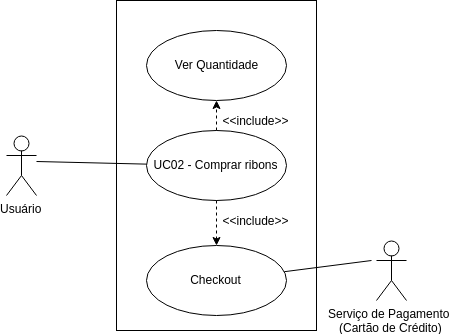

The diagram above was exported from draw.io. Its source (the exported page's mxGraphModel, read from the mxfile embedded in the PNG):
<mxGraphModel dx="501" dy="821" grid="1" gridSize="10" guides="1" tooltips="1" connect="1" arrows="1" fold="1" page="1" pageScale="1" pageWidth="827" pageHeight="1169" math="0" shadow="0">
  <root>
    <mxCell id="0" />
    <mxCell id="1" parent="0" />
    <mxCell id="VQTOVRwCEcmIN8pKNXDI-1" value="" style="html=1;" vertex="1" parent="1">
      <mxGeometry x="350" y="50" width="200" height="330" as="geometry" />
    </mxCell>
    <mxCell id="VQTOVRwCEcmIN8pKNXDI-2" value="Usuário" style="shape=umlActor;verticalLabelPosition=bottom;labelBackgroundColor=#ffffff;verticalAlign=top;html=1;" vertex="1" parent="1">
      <mxGeometry x="240" y="185" width="30" height="60" as="geometry" />
    </mxCell>
    <mxCell id="VQTOVRwCEcmIN8pKNXDI-10" value="UC02 - Comprar ribons" style="ellipse;whiteSpace=wrap;html=1;" vertex="1" parent="1">
      <mxGeometry x="380" y="180" width="140" height="70" as="geometry" />
    </mxCell>
    <mxCell id="VQTOVRwCEcmIN8pKNXDI-11" value="" style="endArrow=none;html=1;" edge="1" parent="1" target="VQTOVRwCEcmIN8pKNXDI-10">
      <mxGeometry width="50" height="50" relative="1" as="geometry">
        <mxPoint x="270" y="211" as="sourcePoint" />
        <mxPoint x="270" y="150" as="targetPoint" />
      </mxGeometry>
    </mxCell>
    <mxCell id="VQTOVRwCEcmIN8pKNXDI-12" value="Ver Quantidade" style="ellipse;whiteSpace=wrap;html=1;" vertex="1" parent="1">
      <mxGeometry x="380" y="80" width="140" height="70" as="geometry" />
    </mxCell>
    <mxCell id="VQTOVRwCEcmIN8pKNXDI-13" value="" style="endArrow=classic;html=1;dashed=1;" edge="1" parent="1" source="VQTOVRwCEcmIN8pKNXDI-10" target="VQTOVRwCEcmIN8pKNXDI-12">
      <mxGeometry width="50" height="50" relative="1" as="geometry">
        <mxPoint x="420" y="360" as="sourcePoint" />
        <mxPoint x="470" y="310" as="targetPoint" />
      </mxGeometry>
    </mxCell>
    <mxCell id="VQTOVRwCEcmIN8pKNXDI-14" value="&amp;lt;&amp;lt;include&amp;gt;&amp;gt;" style="text;html=1;strokeColor=none;fillColor=none;align=center;verticalAlign=middle;whiteSpace=wrap;rounded=0;" vertex="1" parent="1">
      <mxGeometry x="469.94444444444446" y="160" width="40" height="20" as="geometry" />
    </mxCell>
    <mxCell id="VQTOVRwCEcmIN8pKNXDI-15" value="Checkout" style="ellipse;whiteSpace=wrap;html=1;" vertex="1" parent="1">
      <mxGeometry x="380" y="295" width="140" height="70" as="geometry" />
    </mxCell>
    <mxCell id="VQTOVRwCEcmIN8pKNXDI-16" value="" style="endArrow=classic;html=1;dashed=1;" edge="1" parent="1" source="VQTOVRwCEcmIN8pKNXDI-10" target="VQTOVRwCEcmIN8pKNXDI-15">
      <mxGeometry width="50" height="50" relative="1" as="geometry">
        <mxPoint x="460" y="190" as="sourcePoint" />
        <mxPoint x="460" y="135" as="targetPoint" />
      </mxGeometry>
    </mxCell>
    <mxCell id="VQTOVRwCEcmIN8pKNXDI-17" value="&amp;lt;&amp;lt;include&amp;gt;&amp;gt;" style="text;html=1;strokeColor=none;fillColor=none;align=center;verticalAlign=middle;whiteSpace=wrap;rounded=0;" vertex="1" parent="1">
      <mxGeometry x="469.94444444444446" y="260" width="40" height="20" as="geometry" />
    </mxCell>
    <mxCell id="VQTOVRwCEcmIN8pKNXDI-18" value="Serviço de Pagamento &lt;br&gt;(Cartão de Crédito)" style="shape=umlActor;verticalLabelPosition=bottom;labelBackgroundColor=#ffffff;verticalAlign=top;html=1;" vertex="1" parent="1">
      <mxGeometry x="610" y="290" width="30" height="60" as="geometry" />
    </mxCell>
    <mxCell id="VQTOVRwCEcmIN8pKNXDI-21" value="" style="endArrow=none;html=1;" edge="1" parent="1" source="VQTOVRwCEcmIN8pKNXDI-15">
      <mxGeometry width="50" height="50" relative="1" as="geometry">
        <mxPoint x="414.5" y="430" as="sourcePoint" />
        <mxPoint x="605" y="310" as="targetPoint" />
      </mxGeometry>
    </mxCell>
  </root>
</mxGraphModel>